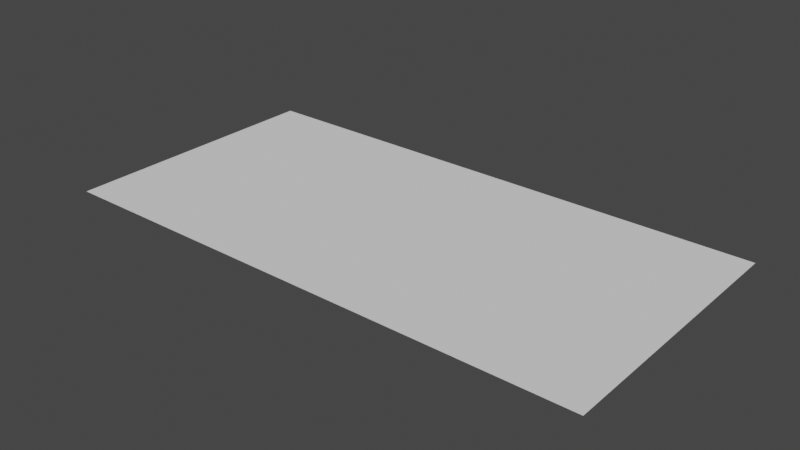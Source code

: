# Source: elbphilharmonie.blend  (saved by Blender 2.80.44; exported with 4.5.12 LTS)
import bpy
from mathutils import Matrix  # noqa: F401  (used for matrix-valued properties, if any)

bpy.ops.wm.read_factory_settings(use_empty=True)
scene = bpy.context.scene
scene.name = 'Scene'

# ---- collections
col_collection = bpy.data.collections.new('Collection'); scene.collection.children.link(col_collection)

# ---- materials (node trees are filled in below, after node groups)
mat_material_008 = bpy.data.materials.new('Material.008')
mat_material_008.use_transparent_shadow = False
mat_material_008.roughness = 0.25
mat_material_014 = bpy.data.materials.new('Material.014')
mat_material_014.use_transparent_shadow = False
mat_material_014.roughness = 0.25
mat_material_013 = bpy.data.materials.new('Material.013')
mat_material_013.use_transparent_shadow = False
mat_material_013.roughness = 0.25
mat_material_009 = bpy.data.materials.new('Material.009')
mat_material_009.use_transparent_shadow = False
mat_material_009.roughness = 0.25
mat_material_010 = bpy.data.materials.new('Material.010')
mat_material_010.use_transparent_shadow = False
mat_material_010.roughness = 0.25
mat_material_011 = bpy.data.materials.new('Material.011')
mat_material_011.use_transparent_shadow = False
mat_material_011.roughness = 0.25
mat_material_012 = bpy.data.materials.new('Material.012')
mat_material_012.use_transparent_shadow = False
mat_material_012.roughness = 0.25
mat_material_016 = bpy.data.materials.new('Material.016')
mat_material_016.use_transparent_shadow = False
mat_material_016.roughness = 0.25
mat_material_017 = bpy.data.materials.new('Material.017')
mat_material_017.use_transparent_shadow = False
mat_material_017.roughness = 0.25

# ---- material node trees
mat_material_013.use_nodes = True; mat_material_013.node_tree.nodes.clear()
_N = mat_material_013.node_tree.nodes; _L = mat_material_013.node_tree.links
n0 = _N.new('ShaderNodeOutputMaterial'); n0.name = 'Material Output'; n0.location = (300, 300)
n1 = _N.new('ShaderNodeBsdfPrincipled'); n1.name = 'Principled BSDF'; n1.location = (10, 300)
n1.distribution = 'GGX'
n1.subsurface_method = 'BURLEY'
n1.inputs[3].default_value = 1.45
_L.new(n1.outputs[0], n0.inputs[0])
n0.is_active_output = True

# ---- world
world_world = bpy.data.worlds.new('World'); scene.world = world_world
world_world.use_nodes = True; world_world.node_tree.nodes.clear()
_N = world_world.node_tree.nodes; _L = world_world.node_tree.links
n0 = _N.new('ShaderNodeOutputWorld'); n0.name = 'World Output'; n0.location = (300, 300)
n1 = _N.new('ShaderNodeBackground'); n1.name = 'Background'; n1.location = (10, 300)
n1.inputs[0].default_value = (0.05088, 0.05088, 0.05088, 1.0)
_L.new(n1.outputs[0], n0.inputs[0])
n0.is_active_output = True
world_world.color = (0.05088, 0.05088, 0.05088)
world_world.use_sun_shadow = False
world_world.sun_shadow_jitter_overblur = 0.0

# ---- meshes
me_plane_147 = bpy.data.meshes.new('Plane.147')
me_plane_147.from_pydata([(-0.5, -0.5, 0.0), (0.5, -0.5, 0.0), (-0.5, 0.5, 0.0), (0.5, 0.5, 0.0)], [], [(0, 1, 3, 2)])
_uv = me_plane_147.uv_layers.new(name='UVMap')
_uv.uv.foreach_set('vector', [0.0, 0.0, 1.0, 0.0, 1.0, 1.0, 0.0, 1.0])
me_plane_147.use_remesh_preserve_volume = False
me_plane_147.use_remesh_preserve_attributes = False
me_plane_147.use_mirror_vertex_groups = False
me_plane_147.update()

# ---- objects
ob_empty = bpy.data.objects.new('Empty', None)
ob_drawing_1 = bpy.data.objects.new('Drawing 1', None)
ob_drawing_2 = bpy.data.objects.new('Drawing 2', None)
ob_drawing_3 = bpy.data.objects.new('Drawing 3', None)
ob_drawing_4 = bpy.data.objects.new('Drawing 4', None)
ob_drawing_5 = bpy.data.objects.new('Drawing 5', None)
ob_drawing_6 = bpy.data.objects.new('Drawing 6', None)
ob_drawing_7 = bpy.data.objects.new('Drawing 7', None)
ob_drawing_8 = bpy.data.objects.new('Drawing 8', None)
ob_workplane_temporary = bpy.data.objects.new('workplane_TEMPORARY', me_plane_147)

# ---- transforms, parenting, visibility, modifiers, constraints
ob_empty.location = (0.0, 0.0, 0.0)
ob_empty.lineart.crease_threshold = 0.0
ob_drawing_1.location = (0.0, 0.0, 0.0)
ob_drawing_1.lock_location = (True, True, True)
ob_drawing_1.empty_display_size = 0.2
ob_drawing_1.empty_image_offset = (0.0, 0.0)
ob_drawing_1.lineart.crease_threshold = 0.0
ob_drawing_2.location = (0.0, 0.0, 0.0)
ob_drawing_2.lock_location = (True, True, True)
ob_drawing_2.empty_display_size = 0.2
ob_drawing_2.empty_image_offset = (0.0, 0.0)
ob_drawing_2.lineart.crease_threshold = 0.0
ob_drawing_3.location = (0.0, 0.0, 0.0)
ob_drawing_3.lock_location = (True, True, True)
ob_drawing_3.empty_display_size = 0.2
ob_drawing_3.empty_image_offset = (0.0, 0.0)
ob_drawing_3.lineart.crease_threshold = 0.0
ob_drawing_4.location = (0.0, 0.0, 0.0)
ob_drawing_4.lock_location = (True, True, True)
ob_drawing_4.empty_display_size = 0.2
ob_drawing_4.empty_image_offset = (0.0, 0.0)
ob_drawing_4.lineart.crease_threshold = 0.0
ob_drawing_5.location = (0.0, 0.0, 0.0)
ob_drawing_5.lock_location = (True, True, True)
ob_drawing_5.empty_display_size = 0.2
ob_drawing_5.empty_image_offset = (0.0, 0.0)
ob_drawing_5.lineart.crease_threshold = 0.0
ob_drawing_6.location = (0.0, 0.0, 0.0)
ob_drawing_6.lock_location = (True, True, True)
ob_drawing_6.empty_display_size = 0.2
ob_drawing_6.empty_image_offset = (0.0, 0.0)
ob_drawing_6.lineart.crease_threshold = 0.0
ob_drawing_7.location = (0.0, 0.0, 0.0)
ob_drawing_7.lock_location = (True, True, True)
ob_drawing_7.empty_display_size = 0.2
ob_drawing_7.empty_image_offset = (0.0, 0.0)
ob_drawing_7.lineart.crease_threshold = 0.0
ob_drawing_8.location = (0.0, 0.0, 0.0)
ob_drawing_8.lock_location = (True, True, True)
ob_drawing_8.empty_display_size = 0.2
ob_drawing_8.empty_image_offset = (0.0, 0.0)
ob_drawing_8.lineart.crease_threshold = 0.0
ob_workplane_temporary.location = (0.5, 0.5, -1.5)
ob_workplane_temporary.rotation_euler = (0.0, 0.0, 1.571)
ob_workplane_temporary.scale = (0.5, 1.0, 0.0)
ob_workplane_temporary.show_wire = True
ob_workplane_temporary.lineart.crease_threshold = 0.0
_m = ob_workplane_temporary.modifiers.new('AR0', 'ARRAY')
_m.count = 100
_m.constant_offset_displace = (0.0, 0.0, 0.0)
_m = ob_workplane_temporary.modifiers.new('AR1', 'ARRAY')
_m.count = 100
_m.constant_offset_displace = (0.0, 0.0, 0.0)
_m.relative_offset_displace = (6.123e-17, 1.0, 0.0)
_m = ob_workplane_temporary.modifiers.new('AR2', 'ARRAY')
_m.constant_offset_displace = (0.0, 0.0, 0.0)
_m.relative_offset_displace = (-1.0, 1.225e-16, 0.0)
_m = ob_workplane_temporary.modifiers.new('AR3', 'ARRAY')
_m.constant_offset_displace = (0.0, 0.0, 0.0)
_m.relative_offset_displace = (-1.837e-16, -1.0, 0.0)

# ---- collection membership
col_collection.objects.link(ob_empty)
col_collection.objects.link(ob_drawing_1)
col_collection.objects.link(ob_drawing_2)
col_collection.objects.link(ob_drawing_3)
col_collection.objects.link(ob_drawing_4)
col_collection.objects.link(ob_drawing_5)
col_collection.objects.link(ob_drawing_6)
col_collection.objects.link(ob_drawing_7)
col_collection.objects.link(ob_drawing_8)
col_collection.objects.link(ob_workplane_temporary)

# ---- scene / render settings (as saved in the file)
scene.frame_start = 1; scene.frame_end = 250; scene.frame_set(47)
scene.render.engine = 'BLENDER_EEVEE_NEXT'
scene.cycles.use_denoising = False
scene.cycles.samples = 128
scene.cycles.sampling_pattern = 'TABULATED_SOBOL'
scene.cycles.use_adaptive_sampling = False
scene.cycles.use_light_tree = False
scene.view_settings.view_transform = 'Filmic'
bpy.context.view_layer.update()

# ---- added for rendering (the .blend has no active camera and no usable light): camera, sun
cam_auto = bpy.data.cameras.new('AutoCamera')
cam_auto.lens = 50.0
cam_auto.sensor_width = 36.0
cam_auto.clip_end = 3630.84
ob_auto_camera = bpy.data.objects.new('AutoCamera', cam_auto)
scene.collection.objects.link(ob_auto_camera)
ob_auto_camera.location = (207.887, -248.014, 164.009)
ob_auto_camera.rotation_euler = (1.09748, -7.21219e-08, 0.694738)
scene.camera = ob_auto_camera
light_auto_sun = bpy.data.lights.new('AutoSun', 'SUN')
light_auto_sun.energy = 3.0
light_auto_sun.angle = 0.0523599
ob_auto_sun = bpy.data.objects.new('AutoSun', light_auto_sun)
scene.collection.objects.link(ob_auto_sun)
ob_auto_sun.rotation_euler = (0.872665, 0.174533, 0.523599)
bpy.context.view_layer.update()

